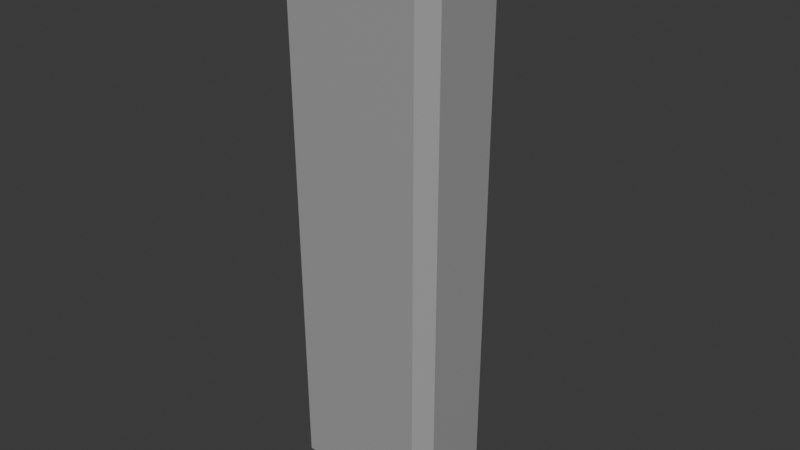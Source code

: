 # Source: Standing_Stone.blend  (saved by Blender 5.2.45; exported with 4.5.12 LTS)
import bpy
from mathutils import Matrix  # noqa: F401  (used for matrix-valued properties, if any)

bpy.ops.wm.read_factory_settings(use_empty=True)
scene = bpy.context.scene
scene.name = 'Scene'

# ---- collections
col_collection = bpy.data.collections.new('Collection'); scene.collection.children.link(col_collection)

# ---- materials (node trees are filled in below, after node groups)
mat_m_stonedark = bpy.data.materials.new('M_StoneDark')
mat_m_stonedark.diffuse_color = (0.38, 0.38, 0.38, 1.0)
mat_m_moonglow = bpy.data.materials.new('M_MoonGlow')
mat_m_moonglow.diffuse_color = (0.85, 0.9, 1.0, 1.0)
mat_m_grass = bpy.data.materials.new('M_Grass')
mat_m_grass.diffuse_color = (0.4, 0.62, 0.25, 1.0)

# ---- material node trees
mat_m_stonedark.use_nodes = True; mat_m_stonedark.node_tree.nodes.clear()
_N = mat_m_stonedark.node_tree.nodes; _L = mat_m_stonedark.node_tree.links
n0 = _N.new('ShaderNodeBsdfPrincipled'); n0.name = 'Principled BSDF'; n0.location = (-200, 100)
n0.inputs[0].default_value = (0.38, 0.38, 0.38, 1.0)
n0.inputs[10].default_value = 0.005
n1 = _N.new('ShaderNodeOutputMaterial'); n1.name = 'Material Output'; n1.location = (200, 100)
_L.new(n0.outputs[0], n1.inputs[0])
n1.is_active_output = True
mat_m_moonglow.use_nodes = True; mat_m_moonglow.node_tree.nodes.clear()
_N = mat_m_moonglow.node_tree.nodes; _L = mat_m_moonglow.node_tree.links
n0 = _N.new('ShaderNodeBsdfPrincipled'); n0.name = 'Principled BSDF'; n0.location = (-200, 100)
n0.inputs[0].default_value = (0.85, 0.9, 1.0, 1.0)
n0.inputs[10].default_value = 0.005
n1 = _N.new('ShaderNodeOutputMaterial'); n1.name = 'Material Output'; n1.location = (200, 100)
_L.new(n0.outputs[0], n1.inputs[0])
n1.is_active_output = True
mat_m_grass.use_nodes = True; mat_m_grass.node_tree.nodes.clear()
_N = mat_m_grass.node_tree.nodes; _L = mat_m_grass.node_tree.links
n0 = _N.new('ShaderNodeBsdfPrincipled'); n0.name = 'Principled BSDF'; n0.location = (-200, 100)
n0.inputs[0].default_value = (0.4, 0.62, 0.25, 1.0)
n0.inputs[10].default_value = 0.005
n1 = _N.new('ShaderNodeOutputMaterial'); n1.name = 'Material Output'; n1.location = (200, 100)
_L.new(n0.outputs[0], n1.inputs[0])
n1.is_active_output = True

# ---- world
world_world = bpy.data.worlds.new('World'); scene.world = world_world
world_world.use_nodes = True; world_world.node_tree.nodes.clear()
_N = world_world.node_tree.nodes; _L = world_world.node_tree.links
n0 = _N.new('ShaderNodeOutputWorld'); n0.name = 'World Output'; n0.location = (200, 100)
n1 = _N.new('ShaderNodeBackground'); n1.name = 'Background'; n1.location = (-200, 100)
n1.inputs[0].default_value = (0.05088, 0.05088, 0.05088, 1.0)
_L.new(n1.outputs[0], n0.inputs[0])
n0.is_active_output = True
world_world.color = (0.05088, 0.05088, 0.05088)
world_world.sun_shadow_jitter_overblur = 0.0

# ---- meshes
me_standing_stone_mesh = bpy.data.meshes.new('Standing_Stone_Mesh')
me_standing_stone_mesh.from_pydata([(-0.426, -0.1251, -0.1029), (-0.426, -0.2051, -0.02287), (-0.506, -0.1251, -0.02287), (-0.426, -0.2051, 2.817), (-0.426, -0.1251, 2.897), (-0.506, -0.1251, 2.817), (-0.426, 0.2649, -0.1029), (-0.506, 0.2649, -0.02287), (-0.426, 0.3449, -0.02287), (-0.426, 0.2649, 2.897), (-0.426, 0.3449, 2.817), (-0.506, 0.2649, 2.817), (0.314, -0.1251, -0.1029), (0.394, -0.1251, -0.02287), (0.314, -0.2051, -0.02287), (0.314, -0.1251, 2.897), (0.314, -0.2051, 2.817), (0.394, -0.1251, 2.817), (0.314, 0.2649, -0.1029), (0.314, 0.3449, -0.02287), (0.394, 0.2649, -0.02287), (0.314, 0.2649, 2.897), (0.394, 0.2649, 2.817), (0.314, 0.3449, 2.817), (-0.2119, 0.3468, 1.527), (-0.2319, 0.3717, 2.026), (-0.2119, 0.3867, 1.525), (-0.2319, 0.4117, 2.024), (0.0879, 0.3474, 1.539), (0.0679, 0.3723, 2.038), (0.0879, 0.3873, 1.537), (0.0679, 0.4123, 2.036), (-0.03538, 0.1631, 2.769), (0.3603, -0.001046, 2.871), (-0.1427, -0.1653, 2.877), (-0.4167, 0.1298, 2.805), (-0.1521, 0.4286, 2.843), (0.3131, 0.2948, 2.836), (0.1065, -0.1478, 2.992), (-0.3855, -0.01869, 2.921), (-0.3444, 0.2826, 2.907), (0.1166, 0.4527, 2.949), (0.4291, 0.1462, 2.996), (-0.04182, 0.1129, 3.024)], [], [(0, 1, 2), (3, 4, 5), (6, 7, 8), (9, 10, 11), (12, 13, 14), (15, 16, 17), (18, 19, 20), (21, 22, 23), (6, 0, 2, 7), (1, 3, 5, 2), (4, 9, 11, 5), (10, 8, 7, 11), (18, 6, 8, 19), (9, 21, 23, 10), (22, 20, 19, 23), (12, 18, 20, 13), (21, 15, 17, 22), (16, 14, 13, 17), (0, 12, 14, 1), (15, 4, 3, 16), (6, 18, 12, 0), (2, 5, 11, 7), (14, 16, 3, 1), (21, 9, 4, 15), (8, 10, 23, 19), (20, 22, 17, 13), (24, 25, 27, 26), (26, 27, 31, 30), (30, 31, 29, 28), (28, 29, 25, 24), (26, 30, 28, 24), (31, 27, 25, 29), (32, 33, 34), (33, 32, 37), (32, 34, 35), (32, 35, 36), (32, 36, 37), (33, 37, 42), (34, 33, 38), (35, 34, 39), (36, 35, 40), (37, 36, 41), (33, 42, 38), (34, 38, 39), (35, 39, 40), (36, 40, 41), (37, 41, 42), (38, 42, 43), (39, 38, 43), (40, 39, 43), (41, 40, 43), (42, 41, 43)])
me_standing_stone_mesh.polygons.foreach_set('material_index', [0, 0, 0, 0, 0, 0, 0, 0, 0, 0, 0, 0, 0, 0, 0, 0, 0, 0, 0, 0, 0, 0, 0, 0, 0, 0, 1, 1, 1, 1, 1, 1, 2, 2, 2, 2, 2, 2, 2, 2, 2, 2, 2, 2, 2, 2, 2, 2, 2, 2, 2, 2])
_uv = me_standing_stone_mesh.uv_layers.new(name='UVMap')
_uv.uv.foreach_set('vector', [0.1472, 0.7136, 0.1472, 0.75, 0.125, 0.7136, 0.6183, 0.0, 0.625, 0.03636, 0.6183, 0.03636, 0.1472, 0.5364, 0.125, 0.5364, 0.1472, 0.5, 0.625, 0.2332, 0.6183, 0.2667, 0.6183, 0.2136, 0.3528, 0.7136, 0.38, 0.7136, 0.3672, 0.7611, 0.6361, 0.7429, 0.6183, 0.7722, 0.6183, 0.7227, 0.3528, 0.5364, 0.3672, 0.4889, 0.38, 0.5364, 0.6361, 0.5071, 0.6183, 0.5273, 0.6183, 0.4778, 0.1472, 0.5364, 0.1472, 0.7136, 0.125, 0.7136, 0.125, 0.5364, 0.3817, 0.0, 0.6183, 0.0, 0.6183, 0.03636, 0.3817, 0.03636, 0.625, 0.03636, 0.625, 0.2332, 0.6183, 0.2136, 0.6183, 0.03636, 0.6183, 0.2667, 0.3817, 0.2722, 0.3817, 0.2136, 0.6183, 0.2136, 0.3528, 0.5364, 0.1472, 0.5364, 0.1472, 0.5, 0.3672, 0.4889, 0.625, 0.2332, 0.6361, 0.5071, 0.6183, 0.4778, 0.6183, 0.2667, 0.6183, 0.5273, 0.38, 0.5364, 0.3672, 0.4889, 0.6183, 0.4778, 0.3528, 0.7136, 0.3528, 0.5364, 0.38, 0.5364, 0.38, 0.7136, 0.6361, 0.5071, 0.6361, 0.7429, 0.6183, 0.7227, 0.6183, 0.5273, 0.6183, 0.7722, 0.3672, 0.7611, 0.38, 0.7136, 0.6183, 0.7227, 0.1472, 0.7136, 0.3528, 0.7136, 0.3672, 0.7611, 0.1472, 0.75, 0.6361, 0.7429, 0.625, 0.9778, 0.6183, 0.9778, 0.6183, 0.7722, 0.1472, 0.5364, 0.3528, 0.5364, 0.3528, 0.7136, 0.1472, 0.7136, 0.3817, 0.03636, 0.6183, 0.03636, 0.6183, 0.2136, 0.3817, 0.2136, 0.3672, 0.7611, 0.6183, 0.7722, 0.6183, 0.9778, 0.3817, 0.9778, 0.6361, 0.5071, 0.8528, 0.5364, 0.8528, 0.7136, 0.6361, 0.7429, 0.3817, 0.2722, 0.6183, 0.2667, 0.6183, 0.4778, 0.3672, 0.4889, 0.38, 0.5364, 0.6183, 0.5273, 0.6183, 0.7227, 0.38, 0.7136, 0.375, 0.0, 0.625, 0.0, 0.625, 0.25, 0.375, 0.25, 0.375, 0.25, 0.625, 0.25, 0.625, 0.5, 0.375, 0.5, 0.375, 0.5, 0.625, 0.5, 0.625, 0.75, 0.375, 0.75, 0.375, 0.75, 0.625, 0.75, 0.625, 1.0, 0.375, 1.0, 0.125, 0.5, 0.375, 0.5, 0.375, 0.75, 0.125, 0.75, 0.625, 0.5, 0.875, 0.5, 0.875, 0.75, 0.625, 0.75, 0.1818, 0.0, 0.2727, 0.1575, 0.09091, 0.1575, 0.2727, 0.1575, 0.3636, 0.0, 0.4545, 0.1575, 0.9091, 0.0, 1.0, 0.1575, 0.8182, 0.1575, 0.7273, 0.0, 0.8182, 0.1575, 0.6364, 0.1575, 0.5455, 0.0, 0.6364, 0.1575, 0.4545, 0.1575, 0.2727, 0.1575, 0.4545, 0.1575, 0.3636, 0.3149, 0.09091, 0.1575, 0.2727, 0.1575, 0.1818, 0.3149, 0.8182, 0.1575, 1.0, 0.1575, 0.9091, 0.3149, 0.6364, 0.1575, 0.8182, 0.1575, 0.7273, 0.3149, 0.4545, 0.1575, 0.6364, 0.1575, 0.5455, 0.3149, 0.2727, 0.1575, 0.3636, 0.3149, 0.1818, 0.3149, 0.09091, 0.1575, 0.1818, 0.3149, 0.0, 0.3149, 0.8182, 0.1575, 0.9091, 0.3149, 0.7273, 0.3149, 0.6364, 0.1575, 0.7273, 0.3149, 0.5455, 0.3149, 0.4545, 0.1575, 0.5455, 0.3149, 0.3636, 0.3149, 0.1818, 0.3149, 0.3636, 0.3149, 0.2727, 0.4724, 0.0, 0.3149, 0.1818, 0.3149, 0.09091, 0.4724, 0.7273, 0.3149, 0.9091, 0.3149, 0.8182, 0.4724, 0.5455, 0.3149, 0.7273, 0.3149, 0.6364, 0.4724, 0.3636, 0.3149, 0.5455, 0.3149, 0.4545, 0.4724])
me_standing_stone_mesh.materials.append(mat_m_stonedark)
me_standing_stone_mesh.materials.append(mat_m_moonglow)
me_standing_stone_mesh.materials.append(mat_m_grass)
me_standing_stone_mesh.update()

# ---- objects
ob_standing_stone_mesh = bpy.data.objects.new('Standing_Stone_Mesh', me_standing_stone_mesh)

# ---- transforms, parenting, visibility, modifiers, constraints
ob_standing_stone_mesh.location = (0.0, -7.451e-09, 0.0)
ob_standing_stone_mesh.rotation_euler = (0.05, 0.04, 0.0)

# ---- collection membership
col_collection.objects.link(ob_standing_stone_mesh)

# ---- scene / render settings (as saved in the file)
scene.frame_start = 1; scene.frame_end = 250; scene.frame_set(1)
scene.render.engine = 'BLENDER_EEVEE_NEXT'
scene.render.bake_bias = 0.0
scene.render.bake_samples = 0
scene.render.compositor_device = 'GPU'
scene.eevee.use_volume_custom_range = False
scene.eevee.fast_gi_thickness_near = 0.1
scene.eevee.fast_gi_thickness_far = 0.0
scene.eevee.ray_tracing_options.screen_trace_thickness = 0.1
bpy.context.view_layer.update()

# ---- added for rendering (the .blend has no active camera and no usable light): camera, sun
cam_auto = bpy.data.cameras.new('AutoCamera')
cam_auto.lens = 50.0
cam_auto.sensor_width = 36.0
cam_auto.clip_end = 1000.0
ob_auto_camera = bpy.data.objects.new('AutoCamera', cam_auto)
scene.collection.objects.link(ob_auto_camera)
ob_auto_camera.location = (3.22041, -3.7896, 4.02524)
ob_auto_camera.rotation_euler = (1.09748, -7.21219e-08, 0.694738)
scene.camera = ob_auto_camera
light_auto_sun = bpy.data.lights.new('AutoSun', 'SUN')
light_auto_sun.energy = 3.0
light_auto_sun.angle = 0.0523599
ob_auto_sun = bpy.data.objects.new('AutoSun', light_auto_sun)
scene.collection.objects.link(ob_auto_sun)
ob_auto_sun.rotation_euler = (0.872665, 0.174533, 0.523599)
bpy.context.view_layer.update()
